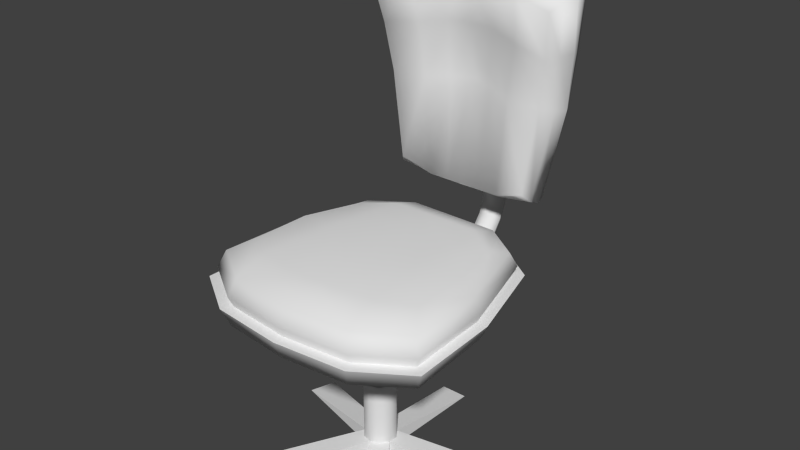 # Source: office_chair.blend  (saved by Blender 2.74.0; exported with 4.5.12 LTS)
import bpy
from mathutils import Matrix  # noqa: F401  (used for matrix-valued properties, if any)

bpy.ops.wm.read_factory_settings(use_empty=True)
scene = bpy.context.scene
scene.name = 'Scene'

# ---- collections
col_collection_1 = bpy.data.collections.new('Collection 1'); scene.collection.children.link(col_collection_1)
col_collection_2 = bpy.data.collections.new('Collection 2'); scene.collection.children.link(col_collection_2)

# ---- world
world_world = bpy.data.worlds.new('World'); scene.world = world_world
world_world.color = (0.05088, 0.05088, 0.05088)
world_world.use_sun_shadow = False
world_world.sun_shadow_jitter_overblur = 0.0
world_world.cycles.sampling_method = 'MANUAL'
world_world.cycles.sample_map_resolution = 256

# ---- meshes
me_cube_006 = bpy.data.meshes.new('Cube.006')
me_cube_006.from_pydata([(-0.3753, -0.4117, 4.468), (0.3753, -0.4117, 4.468), (-0.3753, 0.383, 4.468), (0.3753, 0.383, 4.468), (-0.3753, -0.4117, 4.719), (0.3753, -0.4117, 4.719), (-0.3753, 0.383, 4.719), (0.3753, 0.383, 4.719), (-0.00222, 0.5646, 4.174), (-0.09527, 0.6019, 4.166), (-0.1448, 0.6963, 4.146), (-0.1276, 0.8037, 4.123), (-0.05173, 0.8738, 4.108), (0.04729, 0.8738, 4.108), (0.1231, 0.8037, 4.123), (0.1403, 0.6963, 4.146), (0.09083, 0.6019, 4.166), (-0.00222, 0.545, 4.49), (-0.1106, 0.5885, 4.481), (-0.1682, 0.6985, 4.457), (-0.1482, 0.8235, 4.431), (-0.05988, 0.9052, 4.414), (0.05544, 0.9052, 4.414), (0.1438, 0.8235, 4.431), (0.1638, 0.6985, 4.457), (0.1061, 0.5885, 4.481), (-0.00222, 0.724, 4.14), (6.174e-09, -0.1558, 4.768e-07), (-0.08295, -0.126, 4.768e-07), (-0.1342, -0.04813, 4.768e-07), (-0.1342, 0.04813, 4.768e-07), (-0.08295, 0.126, 4.768e-07), (1.851e-08, 0.1558, 4.768e-07), (0.08295, 0.126, 4.768e-07), (0.1342, 0.04813, 4.768e-07), (0.1342, -0.04813, 4.768e-07), (0.08295, -0.126, 4.768e-07), (6.174e-09, -0.1558, 2.386), (-0.08295, -0.126, 2.386), (-0.1342, -0.04813, 2.386), (-0.1342, 0.04813, 2.386), (-0.08295, 0.126, 2.386), (1.851e-08, 0.1558, 2.386), (0.08295, 0.126, 2.386), (0.1342, 0.04813, 2.386), (0.1342, -0.04813, 2.386), (0.08295, -0.126, 2.386), (0.1112, -0.03989, 2.195), (0.1112, 0.03989, 2.195), (0.06874, 0.1044, 2.195), (1.568e-08, 0.1291, 2.195), (-0.06874, 0.1044, 2.195), (-0.1112, 0.03989, 2.195), (-0.1112, -0.03989, 2.195), (-0.06874, -0.1044, 2.195), (5.453e-09, -0.1291, 2.195), (0.06874, -0.1044, 2.195), (5.453e-09, -0.1291, 4.671), (-0.06874, -0.1044, 4.671), (-0.1112, -0.03989, 4.671), (-0.1112, 0.03989, 4.671), (-0.06874, 0.1044, 4.671), (1.568e-08, 0.1291, 4.671), (0.06874, 0.1044, 4.671), (0.1112, 0.03989, 4.671), (0.1112, -0.03989, 4.671), (0.06874, -0.1044, 4.671), (-0.00222, 1.82, 9.63), (-0.09527, 1.817, 9.746), (-0.1448, 1.811, 10.04), (-0.1276, 1.805, 10.38), (-0.05173, 1.8, 10.6), (0.04729, 1.8, 10.6), (0.1231, 1.805, 10.38), (0.1403, 1.811, 10.04), (0.09083, 1.817, 9.746), (-0.00222, 1.722, 9.528), (-0.1106, 1.719, 9.663), (-0.1682, 1.712, 10.01), (-0.1482, 1.704, 10.4), (-0.05988, 1.699, 10.65), (0.05544, 1.699, 10.65), (0.1438, 1.704, 10.4), (0.1638, 1.712, 10.01), (0.1061, 1.719, 9.663), (-0.00222, 1.81, 10.13), (-0.9756, -0.007375, 5.088), (0.4241, 1.094, 5.149), (0.9756, -0.007375, 5.088), (-0.5889, -1.123, 4.991), (0.467, -0.001956, 4.621), (-0.467, -0.001956, 4.621), (0.5889, -1.123, 4.991), (-0.4241, 1.094, 5.149), (-0.774, 0.8185, 5.134), (-0.8277, -0.003311, 4.738), (0.774, 0.8185, 5.134), (-0.4258, 0.8019, 4.814), (0.9965, -0.8291, 5.008), (0.8277, -0.003311, 4.738), (0.5538, -0.8027, 4.601), (-0.9965, -0.8291, 5.008), (0.6274, -1.197, 5.555), (1.039, -0.009694, 5.555), (-0.4518, 1.161, 5.555), (-1.039, -0.009694, 5.555), (0.4258, 0.8019, 4.814), (-0.5538, -0.8027, 4.601), (-0.6274, -1.197, 5.555), (0.4518, 1.161, 5.555), (6.174e-09, -0.001956, 4.621), (6.515e-09, -1.189, 4.991), (6.174e-09, 1.094, 5.149), (-0.8452, -0.5875, 4.729), (-0.6937, 0.5982, 4.876), (0.8452, -0.5875, 4.729), (0.6937, 0.5982, 4.876), (-1.062, -0.8845, 5.555), (-0.8246, 0.8681, 5.555), (0.8246, 0.8681, 5.555), (1.062, -0.8845, 5.555), (4.207e-09, 0.8019, 4.814), (6.515e-09, -0.8686, 4.601), (6.756e-09, -1.266, 5.555), (6.4e-09, 1.161, 5.555), (0.4579, -0.9994, 5.555), (0.7586, -0.01127, 5.555), (-0.3297, 0.9629, 5.555), (-0.7586, -0.01127, 5.555), (-0.4579, -0.9994, 5.555), (0.3297, 0.9629, 5.555), (-0.7748, -0.7394, 5.555), (-0.6018, 0.7194, 5.555), (0.6018, 0.7194, 5.555), (0.7748, -0.7394, 5.555), (4.391e-09, -1.057, 5.555), (4.131e-09, 0.9629, 5.555), (5.959e-08, 1.791, 5.9), (5.97e-08, 1.687, 10.96), (0.07076, 1.76, 5.924), (0.08129, 1.677, 10.97), (0.1001, 1.684, 5.98), (0.115, 1.653, 10.98), (0.07076, 1.608, 6.037), (0.08129, 1.629, 10.99), (5.084e-08, 1.576, 6.06), (4.965e-08, 1.619, 10.99), (-0.07076, 1.608, 6.037), (-0.08129, 1.629, 10.99), (-0.1001, 1.684, 5.98), (-0.115, 1.653, 10.98), (-0.07076, 1.76, 5.924), (-0.08129, 1.677, 10.97), (6.035e-08, 1.266, 4.288), (0.08129, 1.243, 4.379), (0.115, 1.188, 4.601), (0.08129, 1.133, 4.822), (5.03e-08, 1.11, 4.914), (-0.08129, 1.133, 4.822), (-0.115, 1.188, 4.601), (-0.08129, 1.243, 4.379), (6.1e-08, 0.4544, 4.533), (0.08129, 0.4566, 4.569), (0.115, 0.4618, 4.657), (0.08129, 0.467, 4.746), (5.095e-08, 0.4691, 4.782), (-0.08129, 0.467, 4.746), (-0.115, 0.4618, 4.657), (-0.08129, 0.4566, 4.569), (-0.07277, 1.574, 4.927), (5.827e-08, 1.596, 4.858), (-0.1029, 1.52, 5.094), (-0.07277, 1.466, 5.26), (4.927e-08, 1.444, 5.329), (0.07278, 1.466, 5.26), (0.1029, 1.52, 5.094), (0.07278, 1.574, 4.927), (5.897e-08, 1.448, 4.496), (-0.07161, 1.43, 4.577), (-0.1013, 1.385, 4.771), (-0.07161, 1.34, 4.965), (5.012e-08, 1.321, 5.046), (0.07161, 1.34, 4.965), (0.1013, 1.385, 4.771), (0.07161, 1.43, 4.577), (-0.07177, 1.691, 5.411), (-0.1015, 1.626, 5.522), (-0.07177, 1.561, 5.634), (5.005e-08, 1.534, 5.68), (0.07177, 1.561, 5.634), (0.1015, 1.626, 5.522), (0.07177, 1.691, 5.411), (5.893e-08, 1.718, 5.365), (5.997e-08, 1.77, 7.203), (0.07857, 1.743, 7.223), (0.1111, 1.676, 7.271), (0.07857, 1.609, 7.319), (5.025e-08, 1.581, 7.339), (-0.07857, 1.609, 7.319), (-0.1111, 1.676, 7.271), (-0.07857, 1.743, 7.223), (-0.6055, 1.121, 7.416), (-0.8287, 0.983, 12.71), (-0.5979, 1.434, 7.243), (-0.8287, 1.528, 12.66), (-0.7101, 1.129, 9.978), (-0.7431, 1.545, 9.764), (-0.3209, 1.439, 6.989), (-0.5282, 0.9838, 13.03), (-0.5282, 1.554, 12.98), (-0.3288, 1.161, 7.086), (-0.4332, 1.574, 9.884), (-0.3976, 1.157, 9.991), (-0.9227, 1.239, 13.06), (-0.6775, 1.271, 7.09), (-0.8353, 1.351, 9.85), (-0.3288, 1.288, 6.868), (-0.53, 1.291, 13.39), (-0.2516, 1.57, 13.2), (-0.1644, 1.16, 7.086), (-0.1858, 1.228, 10.12), (-0.1604, 1.456, 6.962), (-0.2516, 1.048, 13.26), (-0.1858, 1.593, 9.944), (-0.2534, 1.297, 13.61), (-0.1644, 1.287, 6.868), (-0.6528, 1.19, 7.187), (-0.7892, 1.253, 9.893), (-0.5282, 1.139, 13.29), (-0.8748, 1.113, 12.96), (-0.2516, 1.174, 13.51), (-0.8823, 1.394, 12.92), (-0.6647, 1.354, 7.167), (-0.7892, 1.448, 9.807), (-0.3268, 1.287, 6.882), (-0.5357, 1.42, 13.24), (-0.2591, 1.423, 13.46), (-0.7675, 1.075, 11.39), (-0.7859, 1.555, 11.21), (-0.4499, 1.14, 11.56), (-0.4807, 1.589, 11.43), (-0.879, 1.321, 11.46), (-0.2187, 1.227, 11.71), (-0.2187, 1.613, 11.56), (-0.832, 1.2, 11.43), (-0.8358, 1.436, 11.36), (0.6055, 1.121, 7.416), (0.8287, 0.983, 12.71), (0.5979, 1.434, 7.243), (0.8287, 1.528, 12.66), (9.66e-09, 1.584, 13.34), (9.66e-09, 1.469, 6.934), (9.66e-09, 1.073, 13.35), (9.66e-09, 1.158, 7.086), (0.7101, 1.129, 9.978), (0.7431, 1.545, 9.764), (9.66e-09, 1.295, 10.18), (9.66e-09, 1.608, 10.0), (0.3209, 1.439, 6.989), (0.5282, 0.9838, 13.03), (0.5282, 1.554, 12.98), (0.3288, 1.161, 7.086), (0.4332, 1.574, 9.884), (0.3976, 1.157, 9.991), (0.9227, 1.239, 13.06), (0.6775, 1.271, 7.09), (9.66e-09, 1.305, 13.75), (9.66e-09, 1.286, 6.868), (0.8353, 1.351, 9.85), (0.3288, 1.288, 6.868), (0.53, 1.291, 13.39), (0.2516, 1.57, 13.2), (0.1644, 1.16, 7.086), (0.1858, 1.228, 10.12), (0.1604, 1.456, 6.962), (0.2516, 1.048, 13.26), (0.1858, 1.593, 9.944), (0.2534, 1.297, 13.61), (0.1644, 1.287, 6.868), (0.6528, 1.19, 7.187), (9.66e-09, 1.211, 13.66), (0.7892, 1.253, 9.893), (0.5282, 1.139, 13.29), (0.8748, 1.113, 12.96), (0.2516, 1.174, 13.51), (0.8823, 1.394, 12.92), (0.6647, 1.354, 7.167), (9.66e-09, 1.428, 13.6), (9.66e-09, 1.287, 6.855), (0.7892, 1.448, 9.807), (0.3268, 1.287, 6.882), (0.5357, 1.42, 13.24), (0.2591, 1.423, 13.46), (0.7675, 1.075, 11.39), (0.7859, 1.555, 11.21), (9.66e-09, 1.216, 11.78), (9.66e-09, 1.63, 11.66), (0.4499, 1.14, 11.56), (0.4807, 1.589, 11.43), (0.879, 1.321, 11.46), (0.2187, 1.227, 11.71), (0.2187, 1.613, 11.56), (0.832, 1.2, 11.43), (0.8358, 1.436, 11.36), (-0.9237, -0.007279, 5.406), (0.4015, 1.035, 5.464), (0.9237, -0.007279, 5.406), (-0.5576, -1.064, 5.314), (-0.4422, -0.002148, 6.732), (-0.5576, -1.064, 6.382), (0.9237, -0.007279, 6.29), (0.4015, 1.035, 6.232), (-0.9237, -0.007279, 6.29), (-0.4015, 1.035, 6.232), (0.5576, -1.064, 6.382), (0.4422, -0.002148, 6.732), (0.5576, -1.064, 5.314), (-0.4015, 1.035, 5.464), (-0.9435, -0.7854, 6.366), (-0.7837, -0.003431, 6.622), (-0.7328, 0.7747, 5.449), (0.4032, 0.759, 6.55), (0.7328, 0.7747, 5.449), (0.7837, -0.003431, 6.622), (0.9435, -0.7854, 5.33), (-0.5244, -0.7603, 6.751), (-0.9435, -0.7854, 5.33), (-0.7328, 0.7747, 6.247), (0.7328, 0.7747, 6.247), (0.9435, -0.7854, 6.366), (0.594, -1.134, 5.848), (0.9841, -0.009475, 5.848), (-0.4278, 1.099, 5.848), (-0.9841, -0.009475, 5.848), (-0.4032, 0.759, 6.55), (0.5244, -0.7603, 6.751), (-0.594, -1.134, 5.848), (0.4278, 1.099, 5.848), (6.174e-09, 1.035, 6.232), (6.497e-09, -1.126, 6.382), (6.174e-09, -0.002148, 6.732), (6.497e-09, -1.126, 5.314), (6.174e-09, 1.035, 5.464), (-0.8003, -0.5565, 6.63), (-0.6568, 0.5661, 6.491), (0.8003, -0.5565, 6.63), (0.6568, 0.5661, 6.491), (-1.005, -0.8378, 5.848), (-0.7808, 0.8217, 5.848), (0.7808, 0.8217, 5.848), (1.005, -0.8378, 5.848), (6.174e-09, 0.759, 6.55), (6.497e-09, -0.8228, 6.751), (6.725e-09, -1.199, 5.848), (6.388e-09, 1.099, 5.848)], [], [(0, 2, 3, 1), (2, 6, 7, 3), (3, 7, 5, 1), (1, 5, 4, 0), (0, 4, 6, 2), (8, 16, 25, 17), (16, 15, 24, 25), (15, 14, 23, 24), (14, 13, 22, 23), (13, 12, 21, 22), (12, 11, 20, 21), (11, 10, 19, 20), (10, 9, 18, 19), (9, 8, 17, 18), (16, 8, 26), (15, 16, 26), (14, 15, 26), (13, 14, 26), (12, 13, 26), (11, 12, 26), (10, 11, 26), (9, 10, 26), (8, 9, 26), (27, 36, 46, 37), (36, 35, 45, 46), (35, 34, 44, 45), (34, 33, 43, 44), (33, 32, 42, 43), (32, 31, 41, 42), (31, 30, 40, 41), (30, 29, 39, 40), (29, 28, 38, 39), (28, 27, 37, 38), (54, 55, 57, 58), (53, 54, 58, 59), (52, 53, 59, 60), (51, 52, 60, 61), (50, 51, 61, 62), (49, 50, 62, 63), (48, 49, 63, 64), (47, 48, 64, 65), (56, 47, 65, 66), (55, 56, 66, 57), (67, 75, 84, 76), (75, 74, 83, 84), (74, 73, 82, 83), (73, 72, 81, 82), (72, 71, 80, 81), (71, 70, 79, 80), (70, 69, 78, 79), (69, 68, 77, 78), (68, 67, 76, 77), (75, 67, 85), (74, 75, 85), (73, 74, 85), (72, 73, 85), (71, 72, 85), (70, 71, 85), (69, 70, 85), (68, 69, 85), (67, 68, 85), (86, 101, 117, 105), (86, 105, 118, 94), (86, 94, 114, 95), (86, 95, 113, 101), (87, 112, 124, 109), (87, 109, 119, 96), (87, 96, 116, 106), (87, 106, 121, 112), (88, 96, 119, 103), (88, 103, 120, 98), (88, 98, 115, 99), (88, 99, 116, 96), (89, 111, 123, 108), (89, 108, 117, 101), (89, 101, 113, 107), (89, 107, 122, 111), (90, 100, 122, 110), (90, 110, 121, 106), (90, 106, 116, 99), (90, 99, 115, 100), (91, 107, 113, 95), (91, 95, 114, 97), (91, 97, 121, 110), (91, 110, 122, 107), (92, 98, 120, 102), (92, 102, 123, 111), (92, 111, 122, 100), (92, 100, 115, 98), (93, 94, 118, 104), (93, 104, 124, 112), (93, 112, 121, 97), (93, 97, 114, 94), (109, 124, 136, 130), (119, 109, 130, 133), (108, 123, 135, 129), (117, 108, 129, 131), (105, 117, 131, 128), (118, 105, 128, 132), (104, 118, 132, 127), (124, 104, 127, 136), (103, 119, 133, 126), (120, 103, 126, 134), (102, 120, 134, 125), (123, 102, 125, 135), (193, 138, 140, 194), (194, 140, 142, 195), (195, 142, 144, 196), (196, 144, 146, 197), (197, 146, 148, 198), (198, 148, 150, 199), (140, 138, 152, 150, 148, 146, 144, 142), (200, 152, 138, 193), (199, 150, 152, 200), (178, 177, 153, 160), (179, 178, 160, 159), (180, 179, 159, 158), (181, 180, 158, 157), (182, 181, 157, 156), (183, 182, 156, 155), (184, 183, 155, 154), (177, 184, 154, 153), (160, 153, 161, 168), (159, 160, 168, 167), (158, 159, 167, 166), (157, 158, 166, 165), (156, 157, 165, 164), (155, 156, 164, 163), (154, 155, 163, 162), (153, 154, 162, 161), (192, 191, 176, 170), (191, 190, 175, 176), (190, 189, 174, 175), (189, 188, 173, 174), (188, 187, 172, 173), (187, 186, 171, 172), (186, 185, 169, 171), (185, 192, 170, 169), (170, 176, 184, 177), (176, 175, 183, 184), (175, 174, 182, 183), (174, 173, 181, 182), (173, 172, 180, 181), (172, 171, 179, 180), (171, 169, 178, 179), (169, 170, 177, 178), (151, 137, 192, 185), (149, 151, 185, 186), (147, 149, 186, 187), (145, 147, 187, 188), (143, 145, 188, 189), (141, 143, 189, 190), (139, 141, 190, 191), (137, 139, 191, 192), (149, 199, 200, 151), (151, 200, 193, 137), (147, 198, 199, 149), (145, 197, 198, 147), (143, 196, 197, 145), (141, 195, 196, 143), (139, 194, 195, 141), (137, 193, 194, 139), (233, 206, 203, 232), (212, 205, 201, 210), (235, 209, 204, 231), (223, 257, 251, 221), (243, 296, 257, 223), (239, 237, 205, 212), (245, 238, 206, 233), (242, 239, 212, 220), (238, 240, 211, 206), (206, 211, 207, 203), (232, 203, 207, 234), (236, 218, 209, 235), (220, 212, 210, 219), (230, 224, 217, 228), (244, 241, 215, 227), (228, 217, 213, 229), (227, 215, 214, 226), (225, 288, 267), (280, 266, 224, 230), (256, 220, 219, 253), (287, 250, 218, 236), (295, 242, 220, 256), (240, 243, 223, 211), (211, 223, 221, 207), (252, 280, 230, 222), (216, 234, 225), (205, 227, 226, 201), (208, 228, 229, 202), (234, 207, 221, 225), (237, 244, 227, 205), (225, 221, 251, 288), (222, 230, 228, 208), (266, 287, 236, 224), (224, 236, 235, 217), (214, 232, 234, 216), (241, 245, 233, 215), (217, 235, 231, 213), (215, 233, 232, 214), (213, 231, 245, 241), (202, 229, 244, 237), (209, 218, 243, 240), (252, 222, 242, 295), (229, 213, 241, 244), (204, 209, 240, 238), (222, 208, 239, 242), (231, 204, 238, 245), (208, 202, 237, 239), (218, 250, 296, 243), (226, 214, 216), (210, 216, 225, 219), (219, 225, 267, 253), (201, 226, 216, 210), (289, 286, 248, 255), (263, 261, 246, 254), (291, 285, 249, 260), (276, 274, 251, 257), (301, 276, 257, 296), (297, 263, 254, 293), (303, 289, 255, 294), (300, 273, 263, 297), (294, 255, 262, 298), (255, 248, 258, 262), (286, 290, 258, 248), (292, 291, 260, 271), (273, 272, 261, 263), (284, 282, 270, 277), (302, 281, 268, 299), (282, 283, 264, 270), (281, 279, 265, 268), (278, 267, 288), (280, 284, 277, 266), (256, 253, 272, 273), (287, 292, 271, 250), (295, 256, 273, 300), (298, 262, 276, 301), (262, 258, 274, 276), (252, 275, 284, 280), (269, 278, 290), (254, 246, 279, 281), (259, 247, 283, 282), (290, 278, 274, 258), (293, 254, 281, 302), (278, 288, 251, 274), (275, 259, 282, 284), (266, 277, 292, 287), (277, 270, 291, 292), (265, 269, 290, 286), (299, 268, 289, 303), (270, 264, 285, 291), (268, 265, 286, 289), (264, 299, 303, 285), (247, 293, 302, 283), (260, 298, 301, 271), (252, 295, 300, 275), (283, 302, 299, 264), (249, 294, 298, 260), (275, 300, 297, 259), (285, 303, 294, 249), (259, 297, 293, 247), (271, 301, 296, 250), (279, 269, 265), (261, 272, 278, 269), (272, 253, 267, 278), (246, 261, 269, 279), (304, 326, 347, 333), (304, 333, 348, 320), (305, 342, 354, 337), (305, 337, 349, 322), (306, 322, 349, 331), (306, 331, 350, 324), (307, 341, 353, 336), (307, 336, 347, 326), (308, 325, 352, 340), (308, 340, 351, 334), (308, 334, 344, 319), (308, 319, 343, 325), (309, 339, 352, 325), (309, 325, 343, 318), (309, 318, 347, 336), (309, 336, 353, 339), (310, 328, 346, 323), (310, 323, 345, 329), (310, 329, 350, 331), (310, 331, 349, 328), (311, 338, 351, 321), (311, 321, 346, 328), (311, 328, 349, 337), (311, 337, 354, 338), (312, 318, 343, 319), (312, 319, 344, 327), (312, 327, 348, 333), (312, 333, 347, 318), (313, 327, 344, 334), (313, 334, 351, 338), (313, 338, 354, 332), (313, 332, 348, 327), (314, 329, 345, 335), (314, 335, 352, 339), (314, 339, 353, 330), (314, 330, 350, 329), (315, 335, 345, 323), (315, 323, 346, 321), (315, 321, 351, 340), (315, 340, 352, 335), (316, 324, 350, 330), (316, 330, 353, 341), (317, 320, 348, 332), (317, 332, 354, 342)])
me_cube_006.polygons.foreach_set('use_smooth', [True] * 310)
_k = set([(0, 1), (0, 2), (1, 3), (2, 3), (4, 5), (4, 6), (5, 7), (6, 7), (27, 28), (27, 36), (28, 29), (29, 30), (30, 31), (31, 32), (32, 33), (33, 34), (34, 35), (35, 36), (37, 38), (37, 46), (38, 39), (39, 40), (40, 41), (41, 42), (42, 43), (43, 44), (44, 45), (45, 46), (47, 48), (47, 56), (48, 49), (49, 50), (50, 51), (51, 52), (52, 53), (53, 54), (54, 55), (55, 56), (57, 58), (57, 66), (58, 59), (59, 60), (60, 61), (61, 62), (62, 63), (63, 64), (64, 65), (65, 66), (102, 120), (102, 123), (103, 119), (103, 120), (104, 118), (104, 124), (105, 117), (105, 118), (108, 117), (108, 123), (109, 119), (109, 124)])
me_cube_006.attributes.new('sharp_edge', 'BOOLEAN', 'EDGE').data.foreach_set('value', [ (min(e.vertices), max(e.vertices)) in _k for e in me_cube_006.edges])
me_cube_006.use_remesh_preserve_volume = False
me_cube_006.use_remesh_preserve_attributes = False
me_cube_006.use_mirror_vertex_groups = False
me_cube_006.update()
me_circle_003 = bpy.data.meshes.new('Circle.003')
me_circle_003.from_pydata([(-0.9157, -0.9982, -1.018e-09), (-1.232, 0.5625, -1.145e-09), (0.6664, -1.179, 1.018e-09), (1.232, 0.5625, -1.145e-09), (1.328, 0.2693, 1.145e-09), (-0.6664, -1.179, 1.018e-09), (0.9157, -0.9982, -1.018e-09), (0.1541, 1.346, 0.0), (-0.1541, 1.346, 0.0), (-1.328, 0.2693, 1.145e-09), (0.1059, 0.1458, 0.1829), (-0.1059, 0.1458, 0.1829), (-0.1714, -0.05569, 1.49e-08), (0.0, -0.1802, 1.49e-08), (0.1714, -0.05569, 1.49e-08), (0.1714, -0.05569, 0.1829), (-0.1059, 0.1458, 1.49e-08), (0.0, -0.1802, 0.1829), (0.1059, 0.1458, 1.49e-08), (-0.1714, -0.05569, 0.1829)], [], [(7, 8, 11, 10), (10, 15, 4, 3), (6, 15, 17, 2), (0, 5, 17, 19), (1, 9, 19, 11), (13, 2, 17), (17, 5, 13), (19, 12, 0), (12, 19, 9), (11, 16, 1), (16, 11, 8), (10, 18, 7), (18, 10, 3), (15, 14, 4), (15, 6, 14)])
me_circle_003.use_remesh_preserve_volume = False
me_circle_003.use_remesh_preserve_attributes = False
me_circle_003.use_mirror_vertex_groups = False
me_circle_003.update()

# ---- objects
ob_cube_001 = bpy.data.objects.new('Cube.001', me_cube_006)
ob_circle_003 = bpy.data.objects.new('Circle.003', me_circle_003)

# ---- transforms, parenting, visibility, modifiers, constraints
ob_cube_001.location = (0.0, 0.0, 0.0)
ob_cube_001.scale = (1.207, 1.093, 0.3499)
ob_cube_001.lineart.crease_threshold = 0.0
_m = ob_cube_001.modifiers.new('EdgeSplit', 'EDGE_SPLIT')
_m.use_edge_angle = False
ob_circle_003.location = (0.0, 0.0, 0.0)
ob_circle_003.scale = (0.9126, 0.9126, 0.9126)
ob_circle_003.lineart.crease_threshold = 0.0

# ---- collection membership
col_collection_1.objects.link(ob_cube_001)
col_collection_2.objects.link(ob_circle_003)

# ---- scene / render settings (as saved in the file)
scene.frame_start = 1; scene.frame_end = 250; scene.frame_set(1)
scene.render.engine = 'BLENDER_EEVEE_NEXT'
scene.render.resolution_percentage = 50
scene.render.dither_intensity = 0.0
scene.cycles.use_denoising = False
scene.cycles.samples = 10
scene.cycles.sampling_pattern = 'TABULATED_SOBOL'
scene.cycles.light_sampling_threshold = 0.0
scene.cycles.use_adaptive_sampling = False
scene.cycles.use_light_tree = False
scene.cycles.blur_glossy = 0.0
scene.cycles.pixel_filter_type = 'GAUSSIAN'
scene.cycles.sample_clamp_indirect = 0.0
scene.view_settings.view_transform = 'Standard'
bpy.context.view_layer.update()

# ---- added for rendering (the .blend has no active camera and no usable light): camera, sun
cam_auto = bpy.data.cameras.new('AutoCamera')
cam_auto.lens = 50.0
cam_auto.sensor_width = 36.0
cam_auto.clip_end = 1000.0
ob_auto_camera = bpy.data.objects.new('AutoCamera', cam_auto)
scene.collection.objects.link(ob_auto_camera)
ob_auto_camera.location = (5.92991, -6.81301, 7.14883)
ob_auto_camera.rotation_euler = (1.09748, -7.21219e-08, 0.694738)
scene.camera = ob_auto_camera
light_auto_sun = bpy.data.lights.new('AutoSun', 'SUN')
light_auto_sun.energy = 3.0
light_auto_sun.angle = 0.0523599
ob_auto_sun = bpy.data.objects.new('AutoSun', light_auto_sun)
scene.collection.objects.link(ob_auto_sun)
ob_auto_sun.rotation_euler = (0.872665, 0.174533, 0.523599)
bpy.context.view_layer.update()
